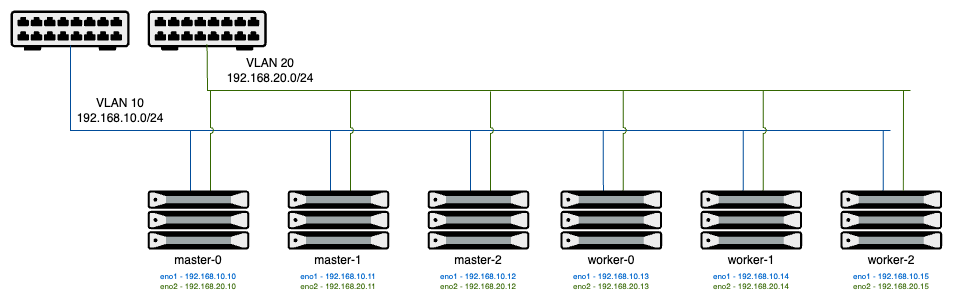

The diagram above was exported from draw.io. Its source (the exported page's mxGraphModel, read from the mxfile embedded in the PNG):
<mxGraphModel dx="1301" dy="850" grid="1" gridSize="10" guides="1" tooltips="1" connect="1" arrows="1" fold="1" page="1" pageScale="1" pageWidth="850" pageHeight="1100" math="0" shadow="0">
  <root>
    <mxCell id="0" />
    <mxCell id="1" parent="0" />
    <mxCell id="a3h2TbXKX3AeTip9Hy8J-3" value="" style="shape=mxgraph.networks2.icon;aspect=fixed;fillColor=#EDEDED;strokeColor=#000000;gradientColor=#5B6163;network2IconShadow=1;network2bgFillColor=none;network2Icon=mxgraph.networks2.patch_panel;network2IconXOffset=0.0001;network2IconYOffset=-0.0211;network2IconW=1;network2IconH=0.3359;" vertex="1" parent="1">
      <mxGeometry x="59.99999999999994" y="360" width="119.08" height="40" as="geometry" />
    </mxCell>
    <mxCell id="a3h2TbXKX3AeTip9Hy8J-18" value="VLAN 10&lt;div&gt;192.168.10.0/24&lt;/div&gt;" style="text;strokeColor=none;align=center;fillColor=none;html=1;verticalAlign=middle;whiteSpace=wrap;rounded=0;" vertex="1" parent="1">
      <mxGeometry x="129.99999999999997" y="440" width="80" height="40" as="geometry" />
    </mxCell>
    <mxCell id="a3h2TbXKX3AeTip9Hy8J-19" value="" style="shape=mxgraph.networks2.icon;aspect=fixed;fillColor=#EDEDED;strokeColor=#000000;gradientColor=#5B6163;network2IconShadow=1;network2bgFillColor=none;network2Icon=mxgraph.networks2.patch_panel;network2IconXOffset=0.0001;network2IconYOffset=-0.0211;network2IconW=1;network2IconH=0.3359;" vertex="1" parent="1">
      <mxGeometry x="197.14" y="360" width="119.08" height="40" as="geometry" />
    </mxCell>
    <mxCell id="a3h2TbXKX3AeTip9Hy8J-20" value="VLAN 20&lt;div&gt;192.168.20.0/24&lt;/div&gt;" style="text;strokeColor=none;align=center;fillColor=none;html=1;verticalAlign=middle;whiteSpace=wrap;rounded=0;" vertex="1" parent="1">
      <mxGeometry x="280" y="400" width="80" height="40" as="geometry" />
    </mxCell>
    <mxCell id="a3h2TbXKX3AeTip9Hy8J-51" value="" style="edgeStyle=none;orthogonalLoop=1;jettySize=auto;html=1;rounded=0;endArrow=none;startFill=0;strokeColor=#004C99;" edge="1" parent="1">
      <mxGeometry width="80" relative="1" as="geometry">
        <mxPoint x="940" y="480" as="sourcePoint" />
        <mxPoint x="120" y="395" as="targetPoint" />
        <Array as="points">
          <mxPoint x="120" y="480" />
        </Array>
      </mxGeometry>
    </mxCell>
    <mxCell id="a3h2TbXKX3AeTip9Hy8J-60" value="" style="edgeStyle=none;orthogonalLoop=1;jettySize=auto;html=1;rounded=0;endArrow=none;startFill=0;strokeColor=#336600;entryX=0.499;entryY=0.842;entryDx=0;entryDy=0;entryPerimeter=0;" edge="1" parent="1" target="a3h2TbXKX3AeTip9Hy8J-19">
      <mxGeometry width="80" relative="1" as="geometry">
        <mxPoint x="960" y="440" as="sourcePoint" />
        <mxPoint x="260" y="400" as="targetPoint" />
        <Array as="points">
          <mxPoint x="257" y="440" />
        </Array>
      </mxGeometry>
    </mxCell>
    <mxCell id="a3h2TbXKX3AeTip9Hy8J-61" value="" style="fillColorStyles=neutralFill;neutralFill=#9DA6A8;shape=mxgraph.networks2.icon;aspect=fixed;fillColor=#EDEDED;strokeColor=#000000;gradientColor=#5B6163;network2IconShadow=1;network2bgFillColor=none;network2Icon=mxgraph.networks2.server;network2IconW=1.0001;network2IconH=0.5812;" vertex="1" parent="1">
      <mxGeometry x="197.14" y="540" width="101.63" height="59.06" as="geometry" />
    </mxCell>
    <mxCell id="a3h2TbXKX3AeTip9Hy8J-62" value="" style="fillColorStyles=neutralFill;neutralFill=#9DA6A8;shape=mxgraph.networks2.icon;aspect=fixed;fillColor=#EDEDED;strokeColor=#000000;gradientColor=#5B6163;network2IconShadow=1;network2bgFillColor=none;network2Icon=mxgraph.networks2.server;network2IconW=1.0001;network2IconH=0.5812;" vertex="1" parent="1">
      <mxGeometry x="337.14" y="540" width="101.63" height="59.06" as="geometry" />
    </mxCell>
    <mxCell id="a3h2TbXKX3AeTip9Hy8J-63" value="" style="fillColorStyles=neutralFill;neutralFill=#9DA6A8;shape=mxgraph.networks2.icon;aspect=fixed;fillColor=#EDEDED;strokeColor=#000000;gradientColor=#5B6163;network2IconShadow=1;network2bgFillColor=none;network2Icon=mxgraph.networks2.server;network2IconW=1.0001;network2IconH=0.5812;" vertex="1" parent="1">
      <mxGeometry x="477.14" y="540" width="101.63" height="59.06" as="geometry" />
    </mxCell>
    <mxCell id="a3h2TbXKX3AeTip9Hy8J-64" value="" style="edgeStyle=none;orthogonalLoop=1;jettySize=auto;html=1;rounded=0;endArrow=none;startFill=0;strokeColor=#004C99;entryX=0.197;entryY=0;entryDx=0;entryDy=0;entryPerimeter=0;jumpStyle=none;" edge="1" parent="1">
      <mxGeometry width="80" relative="1" as="geometry">
        <mxPoint x="240" y="480" as="sourcePoint" />
        <mxPoint x="240.0211099999998" y="540" as="targetPoint" />
        <Array as="points">
          <mxPoint x="240" y="510" />
        </Array>
      </mxGeometry>
    </mxCell>
    <mxCell id="a3h2TbXKX3AeTip9Hy8J-65" value="" style="edgeStyle=none;orthogonalLoop=1;jettySize=auto;html=1;rounded=0;endArrow=none;startFill=0;strokeColor=#336600;jumpStyle=arc;" edge="1" parent="1">
      <mxGeometry width="80" relative="1" as="geometry">
        <mxPoint x="260" y="440" as="sourcePoint" />
        <mxPoint x="260" y="540" as="targetPoint" />
        <Array as="points">
          <mxPoint x="260" y="460" />
        </Array>
      </mxGeometry>
    </mxCell>
    <mxCell id="a3h2TbXKX3AeTip9Hy8J-66" value="" style="edgeStyle=none;orthogonalLoop=1;jettySize=auto;html=1;rounded=0;endArrow=none;startFill=0;strokeColor=#004C99;entryX=0.197;entryY=0;entryDx=0;entryDy=0;entryPerimeter=0;" edge="1" parent="1">
      <mxGeometry width="80" relative="1" as="geometry">
        <mxPoint x="380" y="480" as="sourcePoint" />
        <mxPoint x="380" y="540" as="targetPoint" />
        <Array as="points">
          <mxPoint x="380" y="510" />
        </Array>
      </mxGeometry>
    </mxCell>
    <mxCell id="a3h2TbXKX3AeTip9Hy8J-67" value="" style="edgeStyle=none;orthogonalLoop=1;jettySize=auto;html=1;rounded=0;endArrow=none;startFill=0;strokeColor=#336600;entryX=0.813;entryY=-0.013;entryDx=0;entryDy=0;entryPerimeter=0;jumpStyle=arc;" edge="1" parent="1">
      <mxGeometry width="80" relative="1" as="geometry">
        <mxPoint x="400" y="440" as="sourcePoint" />
        <mxPoint x="400" y="540" as="targetPoint" />
        <Array as="points">
          <mxPoint x="400" y="461" />
        </Array>
      </mxGeometry>
    </mxCell>
    <mxCell id="a3h2TbXKX3AeTip9Hy8J-68" value="" style="edgeStyle=none;orthogonalLoop=1;jettySize=auto;html=1;rounded=0;endArrow=none;startFill=0;strokeColor=#004C99;entryX=0.197;entryY=0;entryDx=0;entryDy=0;entryPerimeter=0;" edge="1" parent="1">
      <mxGeometry width="80" relative="1" as="geometry">
        <mxPoint x="520" y="480" as="sourcePoint" />
        <mxPoint x="520" y="540" as="targetPoint" />
        <Array as="points">
          <mxPoint x="520" y="510" />
        </Array>
      </mxGeometry>
    </mxCell>
    <mxCell id="a3h2TbXKX3AeTip9Hy8J-69" value="" style="edgeStyle=none;orthogonalLoop=1;jettySize=auto;html=1;rounded=0;endArrow=none;startFill=0;strokeColor=#336600;entryX=0.813;entryY=-0.013;entryDx=0;entryDy=0;entryPerimeter=0;jumpStyle=arc;" edge="1" parent="1">
      <mxGeometry width="80" relative="1" as="geometry">
        <mxPoint x="540" y="441" as="sourcePoint" />
        <mxPoint x="540" y="540" as="targetPoint" />
        <Array as="points">
          <mxPoint x="540" y="461" />
        </Array>
      </mxGeometry>
    </mxCell>
    <mxCell id="a3h2TbXKX3AeTip9Hy8J-79" value="" style="fillColorStyles=neutralFill;neutralFill=#9DA6A8;shape=mxgraph.networks2.icon;aspect=fixed;fillColor=#EDEDED;strokeColor=#000000;gradientColor=#5B6163;network2IconShadow=1;network2bgFillColor=none;network2Icon=mxgraph.networks2.server;network2IconW=1.0001;network2IconH=0.5812;" vertex="1" parent="1">
      <mxGeometry x="610" y="540" width="101.63" height="59.06" as="geometry" />
    </mxCell>
    <mxCell id="a3h2TbXKX3AeTip9Hy8J-80" value="" style="fillColorStyles=neutralFill;neutralFill=#9DA6A8;shape=mxgraph.networks2.icon;aspect=fixed;fillColor=#EDEDED;strokeColor=#000000;gradientColor=#5B6163;network2IconShadow=1;network2bgFillColor=none;network2Icon=mxgraph.networks2.server;network2IconW=1.0001;network2IconH=0.5812;" vertex="1" parent="1">
      <mxGeometry x="750" y="540" width="101.63" height="59.06" as="geometry" />
    </mxCell>
    <mxCell id="a3h2TbXKX3AeTip9Hy8J-81" value="" style="fillColorStyles=neutralFill;neutralFill=#9DA6A8;shape=mxgraph.networks2.icon;aspect=fixed;fillColor=#EDEDED;strokeColor=#000000;gradientColor=#5B6163;network2IconShadow=1;network2bgFillColor=none;network2Icon=mxgraph.networks2.server;network2IconW=1.0001;network2IconH=0.5812;" vertex="1" parent="1">
      <mxGeometry x="890" y="540" width="101.63" height="59.06" as="geometry" />
    </mxCell>
    <mxCell id="a3h2TbXKX3AeTip9Hy8J-82" value="" style="edgeStyle=none;orthogonalLoop=1;jettySize=auto;html=1;rounded=0;endArrow=none;startFill=0;strokeColor=#004C99;entryX=0.197;entryY=0;entryDx=0;entryDy=0;entryPerimeter=0;" edge="1" parent="1">
      <mxGeometry width="80" relative="1" as="geometry">
        <mxPoint x="652.86" y="480" as="sourcePoint" />
        <mxPoint x="652.8811099999998" y="540" as="targetPoint" />
        <Array as="points">
          <mxPoint x="652.86" y="510" />
        </Array>
      </mxGeometry>
    </mxCell>
    <mxCell id="a3h2TbXKX3AeTip9Hy8J-83" value="" style="edgeStyle=none;orthogonalLoop=1;jettySize=auto;html=1;rounded=0;endArrow=none;startFill=0;strokeColor=#336600;jumpStyle=arc;" edge="1" parent="1">
      <mxGeometry width="80" relative="1" as="geometry">
        <mxPoint x="672.86" y="440" as="sourcePoint" />
        <mxPoint x="672.86" y="540" as="targetPoint" />
        <Array as="points">
          <mxPoint x="672.86" y="460" />
        </Array>
      </mxGeometry>
    </mxCell>
    <mxCell id="a3h2TbXKX3AeTip9Hy8J-84" value="" style="edgeStyle=none;orthogonalLoop=1;jettySize=auto;html=1;rounded=0;endArrow=none;startFill=0;strokeColor=#004C99;entryX=0.197;entryY=0;entryDx=0;entryDy=0;entryPerimeter=0;" edge="1" parent="1">
      <mxGeometry width="80" relative="1" as="geometry">
        <mxPoint x="792.86" y="480" as="sourcePoint" />
        <mxPoint x="792.86" y="540" as="targetPoint" />
        <Array as="points">
          <mxPoint x="792.86" y="510" />
        </Array>
      </mxGeometry>
    </mxCell>
    <mxCell id="a3h2TbXKX3AeTip9Hy8J-85" value="" style="edgeStyle=none;orthogonalLoop=1;jettySize=auto;html=1;rounded=0;endArrow=none;startFill=0;strokeColor=#336600;entryX=0.813;entryY=-0.013;entryDx=0;entryDy=0;entryPerimeter=0;jumpStyle=arc;" edge="1" parent="1">
      <mxGeometry width="80" relative="1" as="geometry">
        <mxPoint x="812.86" y="440" as="sourcePoint" />
        <mxPoint x="812.86" y="540" as="targetPoint" />
        <Array as="points">
          <mxPoint x="812.86" y="461" />
        </Array>
      </mxGeometry>
    </mxCell>
    <mxCell id="a3h2TbXKX3AeTip9Hy8J-86" value="" style="edgeStyle=none;orthogonalLoop=1;jettySize=auto;html=1;rounded=0;endArrow=none;startFill=0;strokeColor=#004C99;entryX=0.197;entryY=0;entryDx=0;entryDy=0;entryPerimeter=0;" edge="1" parent="1">
      <mxGeometry width="80" relative="1" as="geometry">
        <mxPoint x="932.86" y="480" as="sourcePoint" />
        <mxPoint x="932.86" y="540" as="targetPoint" />
        <Array as="points">
          <mxPoint x="932.86" y="510" />
        </Array>
      </mxGeometry>
    </mxCell>
    <mxCell id="a3h2TbXKX3AeTip9Hy8J-87" value="" style="edgeStyle=none;orthogonalLoop=1;jettySize=auto;html=1;rounded=0;endArrow=none;startFill=0;strokeColor=#336600;entryX=0.813;entryY=-0.013;entryDx=0;entryDy=0;entryPerimeter=0;jumpStyle=arc;" edge="1" parent="1">
      <mxGeometry width="80" relative="1" as="geometry">
        <mxPoint x="953" y="440" as="sourcePoint" />
        <mxPoint x="952.86" y="540" as="targetPoint" />
        <Array as="points">
          <mxPoint x="952.86" y="461" />
        </Array>
      </mxGeometry>
    </mxCell>
    <mxCell id="a3h2TbXKX3AeTip9Hy8J-88" value="master-0" style="text;strokeColor=none;align=center;fillColor=none;html=1;verticalAlign=middle;whiteSpace=wrap;rounded=0;" vertex="1" parent="1">
      <mxGeometry x="221.92999999999998" y="599.06" width="52.05" height="20.94" as="geometry" />
    </mxCell>
    <mxCell id="a3h2TbXKX3AeTip9Hy8J-89" value="master-1" style="text;strokeColor=none;align=center;fillColor=none;html=1;verticalAlign=middle;whiteSpace=wrap;rounded=0;" vertex="1" parent="1">
      <mxGeometry x="361.92999999999995" y="599.06" width="52.05" height="20.94" as="geometry" />
    </mxCell>
    <mxCell id="a3h2TbXKX3AeTip9Hy8J-90" value="master-2" style="text;strokeColor=none;align=center;fillColor=none;html=1;verticalAlign=middle;whiteSpace=wrap;rounded=0;" vertex="1" parent="1">
      <mxGeometry x="501.92999999999995" y="599.06" width="52.05" height="20.94" as="geometry" />
    </mxCell>
    <mxCell id="a3h2TbXKX3AeTip9Hy8J-91" value="worker-0" style="text;strokeColor=none;align=center;fillColor=none;html=1;verticalAlign=middle;whiteSpace=wrap;rounded=0;" vertex="1" parent="1">
      <mxGeometry x="634.79" y="599.06" width="52.05" height="20.94" as="geometry" />
    </mxCell>
    <mxCell id="a3h2TbXKX3AeTip9Hy8J-92" value="worker-1" style="text;strokeColor=none;align=center;fillColor=none;html=1;verticalAlign=middle;whiteSpace=wrap;rounded=0;" vertex="1" parent="1">
      <mxGeometry x="774.79" y="599.06" width="52.05" height="20.94" as="geometry" />
    </mxCell>
    <mxCell id="a3h2TbXKX3AeTip9Hy8J-93" value="worker-2" style="text;strokeColor=none;align=center;fillColor=none;html=1;verticalAlign=middle;whiteSpace=wrap;rounded=0;" vertex="1" parent="1">
      <mxGeometry x="914.79" y="599.06" width="52.05" height="20.94" as="geometry" />
    </mxCell>
    <mxCell id="a3h2TbXKX3AeTip9Hy8J-94" value="&lt;font style=&quot;color: rgb(0, 102, 204);&quot;&gt;&lt;font style=&quot;font-size: 8px;&quot;&gt;eno1 -&amp;nbsp;&lt;/font&gt;&lt;span style=&quot;font-size: 8px; background-color: transparent;&quot;&gt;192.168.10.10&lt;/span&gt;&lt;/font&gt;" style="text;strokeColor=none;align=center;fillColor=none;html=1;verticalAlign=middle;whiteSpace=wrap;rounded=0;" vertex="1" parent="1">
      <mxGeometry x="207.95" y="620" width="80" height="10" as="geometry" />
    </mxCell>
    <mxCell id="a3h2TbXKX3AeTip9Hy8J-100" value="&lt;font style=&quot;color: rgb(51, 102, 0);&quot;&gt;&lt;font style=&quot;font-size: 8px;&quot;&gt;eno2 -&amp;nbsp;&lt;/font&gt;&lt;span style=&quot;font-size: 8px; background-color: transparent;&quot;&gt;192.168.20.10&lt;/span&gt;&lt;/font&gt;" style="text;strokeColor=none;align=center;fillColor=none;html=1;verticalAlign=middle;whiteSpace=wrap;rounded=0;" vertex="1" parent="1">
      <mxGeometry x="207.95" y="630" width="80" height="10" as="geometry" />
    </mxCell>
    <mxCell id="a3h2TbXKX3AeTip9Hy8J-106" value="&lt;font style=&quot;color: rgb(0, 102, 204);&quot;&gt;&lt;font style=&quot;font-size: 8px;&quot;&gt;eno1 -&amp;nbsp;&lt;/font&gt;&lt;span style=&quot;font-size: 8px; background-color: transparent;&quot;&gt;192.168.10.11&lt;/span&gt;&lt;/font&gt;" style="text;strokeColor=none;align=center;fillColor=none;html=1;verticalAlign=middle;whiteSpace=wrap;rounded=0;" vertex="1" parent="1">
      <mxGeometry x="347.95" y="620" width="80" height="10" as="geometry" />
    </mxCell>
    <mxCell id="a3h2TbXKX3AeTip9Hy8J-107" value="&lt;font style=&quot;color: rgb(51, 102, 0);&quot;&gt;&lt;font style=&quot;font-size: 8px;&quot;&gt;eno2 -&amp;nbsp;&lt;/font&gt;&lt;span style=&quot;font-size: 8px; background-color: transparent;&quot;&gt;192.168.20.11&lt;/span&gt;&lt;/font&gt;" style="text;strokeColor=none;align=center;fillColor=none;html=1;verticalAlign=middle;whiteSpace=wrap;rounded=0;" vertex="1" parent="1">
      <mxGeometry x="347.95" y="630" width="80" height="10" as="geometry" />
    </mxCell>
    <mxCell id="a3h2TbXKX3AeTip9Hy8J-108" value="&lt;font style=&quot;color: rgb(0, 102, 204);&quot;&gt;&lt;font style=&quot;font-size: 8px;&quot;&gt;eno1 -&amp;nbsp;&lt;/font&gt;&lt;span style=&quot;font-size: 8px; background-color: transparent;&quot;&gt;192.168.10.12&lt;/span&gt;&lt;/font&gt;" style="text;strokeColor=none;align=center;fillColor=none;html=1;verticalAlign=middle;whiteSpace=wrap;rounded=0;" vertex="1" parent="1">
      <mxGeometry x="487.95" y="620" width="80" height="10" as="geometry" />
    </mxCell>
    <mxCell id="a3h2TbXKX3AeTip9Hy8J-109" value="&lt;font style=&quot;color: rgb(51, 102, 0);&quot;&gt;&lt;font style=&quot;font-size: 8px;&quot;&gt;eno2 -&amp;nbsp;&lt;/font&gt;&lt;span style=&quot;font-size: 8px; background-color: transparent;&quot;&gt;192.168.20.12&lt;/span&gt;&lt;/font&gt;" style="text;strokeColor=none;align=center;fillColor=none;html=1;verticalAlign=middle;whiteSpace=wrap;rounded=0;" vertex="1" parent="1">
      <mxGeometry x="487.95" y="630" width="80" height="10" as="geometry" />
    </mxCell>
    <mxCell id="a3h2TbXKX3AeTip9Hy8J-110" value="&lt;font style=&quot;color: rgb(0, 102, 204);&quot;&gt;&lt;font style=&quot;font-size: 8px;&quot;&gt;eno1 -&amp;nbsp;&lt;/font&gt;&lt;span style=&quot;font-size: 8px; background-color: transparent;&quot;&gt;192.168.10.13&lt;/span&gt;&lt;/font&gt;" style="text;strokeColor=none;align=center;fillColor=none;html=1;verticalAlign=middle;whiteSpace=wrap;rounded=0;" vertex="1" parent="1">
      <mxGeometry x="620.81" y="620" width="80" height="10" as="geometry" />
    </mxCell>
    <mxCell id="a3h2TbXKX3AeTip9Hy8J-111" value="&lt;font style=&quot;color: rgb(51, 102, 0);&quot;&gt;&lt;font style=&quot;font-size: 8px;&quot;&gt;eno2 -&amp;nbsp;&lt;/font&gt;&lt;span style=&quot;font-size: 8px; background-color: transparent;&quot;&gt;192.168.20.13&lt;/span&gt;&lt;/font&gt;" style="text;strokeColor=none;align=center;fillColor=none;html=1;verticalAlign=middle;whiteSpace=wrap;rounded=0;" vertex="1" parent="1">
      <mxGeometry x="620.81" y="630" width="80" height="10" as="geometry" />
    </mxCell>
    <mxCell id="a3h2TbXKX3AeTip9Hy8J-112" value="&lt;font style=&quot;color: rgb(0, 102, 204);&quot;&gt;&lt;font style=&quot;font-size: 8px;&quot;&gt;eno1 -&amp;nbsp;&lt;/font&gt;&lt;span style=&quot;font-size: 8px; background-color: transparent;&quot;&gt;192.168.10.14&lt;/span&gt;&lt;/font&gt;" style="text;strokeColor=none;align=center;fillColor=none;html=1;verticalAlign=middle;whiteSpace=wrap;rounded=0;" vertex="1" parent="1">
      <mxGeometry x="760.81" y="620" width="80" height="10" as="geometry" />
    </mxCell>
    <mxCell id="a3h2TbXKX3AeTip9Hy8J-113" value="&lt;font style=&quot;color: rgb(51, 102, 0);&quot;&gt;&lt;font style=&quot;font-size: 8px;&quot;&gt;eno2 -&amp;nbsp;&lt;/font&gt;&lt;span style=&quot;font-size: 8px; background-color: transparent;&quot;&gt;192.168.20.14&lt;/span&gt;&lt;/font&gt;" style="text;strokeColor=none;align=center;fillColor=none;html=1;verticalAlign=middle;whiteSpace=wrap;rounded=0;" vertex="1" parent="1">
      <mxGeometry x="760.81" y="630" width="80" height="10" as="geometry" />
    </mxCell>
    <mxCell id="a3h2TbXKX3AeTip9Hy8J-114" value="&lt;font style=&quot;color: rgb(0, 102, 204);&quot;&gt;&lt;font style=&quot;font-size: 8px;&quot;&gt;eno1 -&amp;nbsp;&lt;/font&gt;&lt;span style=&quot;font-size: 8px; background-color: transparent;&quot;&gt;192.168.10.15&lt;/span&gt;&lt;/font&gt;" style="text;strokeColor=none;align=center;fillColor=none;html=1;verticalAlign=middle;whiteSpace=wrap;rounded=0;" vertex="1" parent="1">
      <mxGeometry x="900.81" y="620" width="80" height="10" as="geometry" />
    </mxCell>
    <mxCell id="a3h2TbXKX3AeTip9Hy8J-115" value="&lt;font style=&quot;color: rgb(51, 102, 0);&quot;&gt;&lt;font style=&quot;font-size: 8px;&quot;&gt;eno2 -&amp;nbsp;&lt;/font&gt;&lt;span style=&quot;font-size: 8px; background-color: transparent;&quot;&gt;192.168.20.15&lt;/span&gt;&lt;/font&gt;" style="text;strokeColor=none;align=center;fillColor=none;html=1;verticalAlign=middle;whiteSpace=wrap;rounded=0;" vertex="1" parent="1">
      <mxGeometry x="900.81" y="630" width="80" height="10" as="geometry" />
    </mxCell>
  </root>
</mxGraphModel>